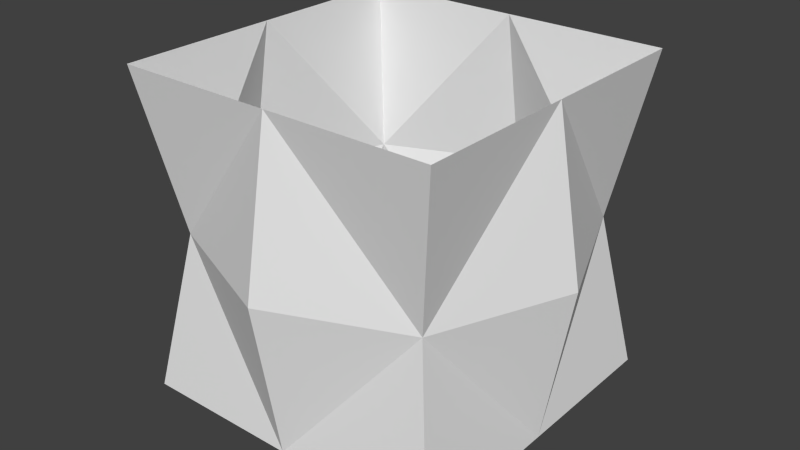 # Source: ElevatorShaftBulge.blend  (saved by Blender 2.76.0; exported with 4.5.12 LTS)
import bpy
from mathutils import Matrix  # noqa: F401  (used for matrix-valued properties, if any)

bpy.ops.wm.read_factory_settings(use_empty=True)
scene = bpy.context.scene
scene.name = 'Scene'

# ---- collections
col_collection_1 = bpy.data.collections.new('Collection 1'); scene.collection.children.link(col_collection_1)

# ---- materials (node trees are filled in below, after node groups)
mat_mottledgreywall = bpy.data.materials.new('MottledGreyWall')
mat_mottledgreywall.alpha_threshold = 0.0
mat_mottledgreywall.use_transparent_shadow = False
mat_mottledgreywall.roughness = 0.5
mat_mottledgreywall.line_color = (0.0, 0.0, 0.0, 1.0)

# ---- material node trees

# ---- world
world_world = bpy.data.worlds.new('World'); scene.world = world_world
world_world.color = (0.05088, 0.05088, 0.05088)
world_world.use_sun_shadow = False
world_world.sun_shadow_jitter_overblur = 0.0
world_world.cycles.sampling_method = 'MANUAL'
world_world.cycles.sample_map_resolution = 256

# ---- meshes
me_cube = bpy.data.meshes.new('Cube')
me_cube.from_pydata([(10.0, 10.0, -10.0), (10.0, -10.0, -10.0), (-10.0, -10.0, -10.0), (-10.0, 10.0, -10.0), (10.0, 10.0, 10.0), (10.0, -10.0, 10.0), (-10.0, -10.0, 10.0), (-10.0, 10.0, 10.0), (10.0, -9.537e-07, -10.0), (1.907e-06, 10.0, -10.0), (8.314, 8.314, 0.0), (0.0, -10.0, -10.0), (8.314, -8.314, 0.0), (-10.0, 2.861e-06, -10.0), (-8.314, -8.314, 0.0), (-8.314, 8.314, 0.0), (10.0, -5.722e-06, 10.0), (2.861e-06, 10.0, 10.0), (-4.768e-06, -10.0, 10.0), (-10.0, 1.907e-06, 10.0), (2.888e-06, 11.76, 0.0), (-11.76, 2.877e-06, 0.0), (-2.72e-06, -11.76, 0.0), (11.76, -3.852e-06, 0.0)], [], [(12, 5, 16), (14, 6, 18), (15, 7, 19), (15, 3, 9), (10, 20, 9), (17, 20, 10), (17, 7, 15), (14, 21, 19), (13, 21, 14), (13, 3, 15), (12, 22, 18), (11, 22, 12), (11, 2, 14), (10, 23, 16), (8, 23, 10), (8, 1, 12), (23, 12, 16), (22, 14, 18), (21, 15, 19), (20, 15, 9), (0, 10, 9), (4, 17, 10), (20, 17, 15), (6, 14, 19), (2, 13, 14), (21, 13, 15), (5, 12, 18), (1, 11, 12), (22, 11, 14), (4, 10, 16), (0, 8, 10), (23, 8, 12)])
_uv = me_cube.uv_layers.new(name='UVMap')
_uv.uv.foreach_set('vector', [-1.192e-07, 0.5, -2.384e-07, 1.0, 0.5, 1.0, -1.192e-07, 0.5, -2.384e-07, 1.0, 0.5, 1.0, 1.0, 0.5, 1.0, 1.0, 0.5, 1.0, 0.5, 2.384e-08, 1.0, 4.768e-08, 1.0, 0.5, 0.5, 1.0, 0.5, 0.5, 1.0, 0.5, 7.153e-08, 0.5, 0.5, 0.5, 0.5, 1.0, 7.153e-08, 0.5, 0.0, 0.0, 0.5, 2.384e-08, 1.341e-07, 0.5, 0.5, 0.5, 0.5, 1.0, 0.5, 0.0, 0.5, 0.5, 1.341e-07, 0.5, 0.5, 0.0, 1.0, 0.0, 1.0, 0.5, 1.0, 0.5, 0.5, 0.5, 0.5, 1.0, 0.5, 0.0, 0.5, 0.5, 1.0, 0.5, 0.5, 0.0, 0.0, 0.0, -1.192e-07, 0.5, 1.0, 0.5, 0.5, 0.5, 0.5, 1.0, 0.5, 0.0, 0.5, 0.5, 1.0, 0.5, 0.5, 0.0, 0.0, 0.0, -1.192e-07, 0.5, 0.5, 0.5, -1.192e-07, 0.5, 0.5, 1.0, 0.5, 0.5, -1.192e-07, 0.5, 0.5, 1.0, 0.5, 0.5, 1.0, 0.5, 0.5, 1.0, 0.5, 0.5, 0.5, 2.384e-08, 1.0, 0.5, 1.0, 1.0, 0.5, 1.0, 1.0, 0.5, 1.431e-07, 1.0, 7.153e-08, 0.5, 0.5, 1.0, 0.5, 0.5, 7.153e-08, 0.5, 0.5, 2.384e-08, 1.788e-07, 1.0, 1.341e-07, 0.5, 0.5, 1.0, 8.941e-08, 0.0, 0.5, 0.0, 1.341e-07, 0.5, 0.5, 0.5, 0.5, 0.0, 1.0, 0.5, 1.0, 1.0, 1.0, 0.5, 0.5, 1.0, 1.0, 0.0, 0.5, 0.0, 1.0, 0.5, 0.5, 0.5, 0.5, 0.0, -1.192e-07, 0.5, 1.0, 1.0, 1.0, 0.5, 0.5, 1.0, 1.0, 0.0, 0.5, 0.0, 1.0, 0.5, 0.5, 0.5, 0.5, 0.0, -1.192e-07, 0.5])
me_cube.materials.append(mat_mottledgreywall)
me_cube.use_remesh_preserve_volume = False
me_cube.use_remesh_preserve_attributes = False
me_cube.use_mirror_vertex_groups = False
me_cube.update()

# ---- objects
ob_tube = bpy.data.objects.new('Tube', me_cube)

# ---- transforms, parenting, visibility, modifiers, constraints
ob_tube.location = (0.0, 0.0, 0.0)
ob_tube.lock_rotations_4d = False
ob_tube.empty_display_type = 'ARROWS'
ob_tube.lineart.crease_threshold = 0.0

# ---- collection membership
col_collection_1.objects.link(ob_tube)

# ---- scene / render settings (as saved in the file)
scene.frame_start = 1; scene.frame_end = 250; scene.frame_set(1)
scene.render.engine = 'BLENDER_EEVEE_NEXT'
scene.render.resolution_percentage = 50
scene.render.dither_intensity = 0.0
scene.cycles.use_denoising = False
scene.cycles.samples = 10
scene.cycles.sampling_pattern = 'TABULATED_SOBOL'
scene.cycles.light_sampling_threshold = 0.0
scene.cycles.use_adaptive_sampling = False
scene.cycles.use_light_tree = False
scene.cycles.blur_glossy = 0.0
scene.cycles.pixel_filter_type = 'GAUSSIAN'
scene.cycles.sample_clamp_indirect = 0.0
scene.view_settings.view_transform = 'Standard'
bpy.context.view_layer.update()

# ---- added for rendering (the .blend has no active camera and no usable light): camera, sun
cam_auto = bpy.data.cameras.new('AutoCamera')
cam_auto.lens = 50.0
cam_auto.sensor_width = 36.0
cam_auto.clip_end = 1000.0
ob_auto_camera = bpy.data.objects.new('AutoCamera', cam_auto)
scene.collection.objects.link(ob_auto_camera)
ob_auto_camera.location = (35.9099, -43.0919, 28.7279)
ob_auto_camera.rotation_euler = (1.09748, -7.21219e-08, 0.694738)
scene.camera = ob_auto_camera
light_auto_sun = bpy.data.lights.new('AutoSun', 'SUN')
light_auto_sun.energy = 3.0
light_auto_sun.angle = 0.0523599
ob_auto_sun = bpy.data.objects.new('AutoSun', light_auto_sun)
scene.collection.objects.link(ob_auto_sun)
ob_auto_sun.rotation_euler = (0.872665, 0.174533, 0.523599)
bpy.context.view_layer.update()
